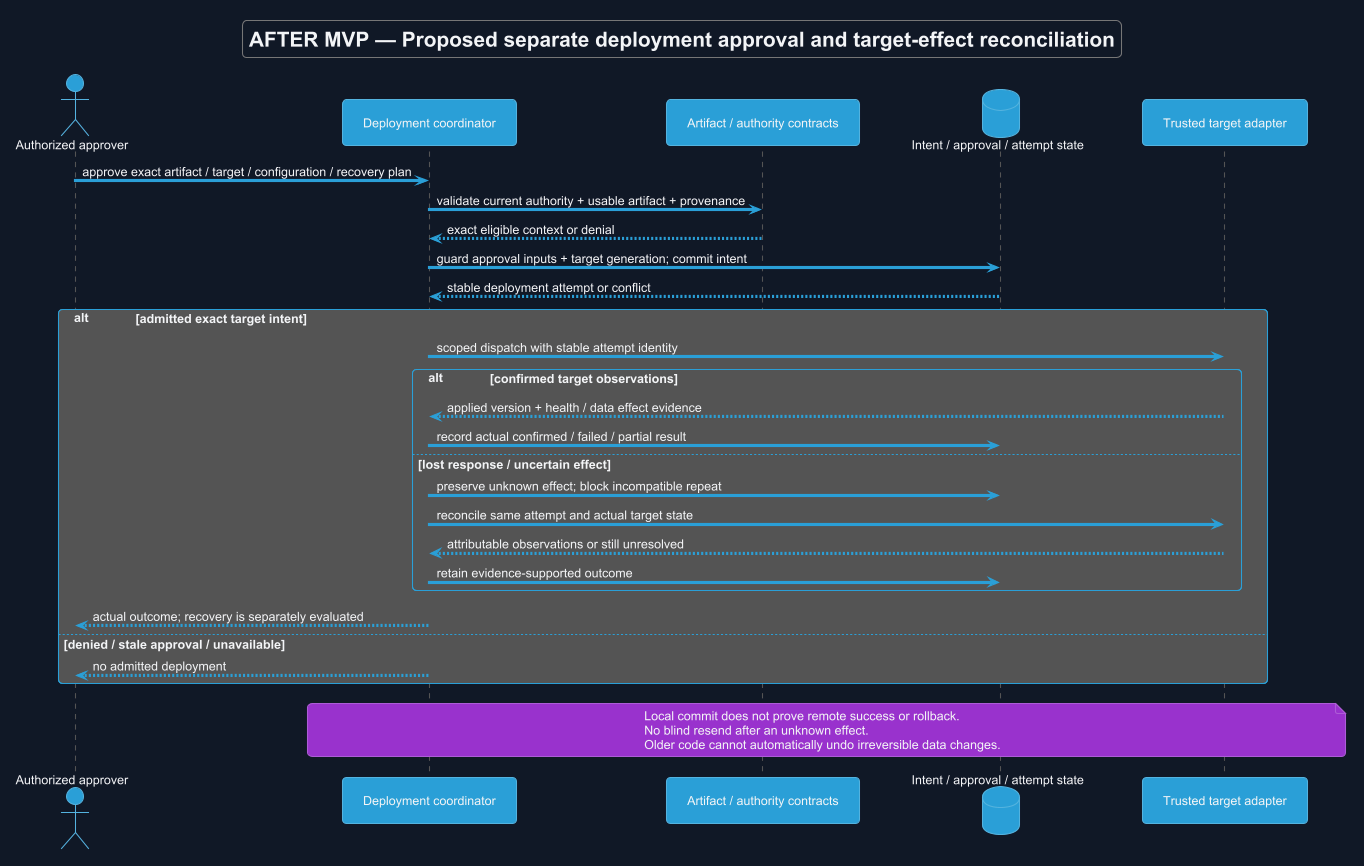

The diagram above was rendered by PlantUML. Its source (embedded in the PNG):
@startuml
!theme cyborg
skinparam backgroundColor #111827
skinparam defaultFontColor #F3F4F6
title AFTER MVP — Proposed separate deployment approval and target-effect reconciliation
skinparam backgroundColor #111827
skinparam shadowing false
skinparam defaultFontName Arial

actor "Authorized approver" as A
participant "Deployment coordinator" as C
participant "Artifact / authority contracts" as F
database "Intent / approval / attempt state" as DB
participant "Trusted target adapter" as T
A -> C : approve exact artifact / target / configuration / recovery plan
C -> F : validate current authority + usable artifact + provenance
F --> C : exact eligible context or denial
C -> DB : guard approval inputs + target generation; commit intent
DB --> C : stable deployment attempt or conflict
alt admitted exact target intent
 C -> T : scoped dispatch with stable attempt identity
 alt confirmed target observations
  T --> C : applied version + health / data effect evidence
  C -> DB : record actual confirmed / failed / partial result
 else lost response / uncertain effect
  C -> DB : preserve unknown effect; block incompatible repeat
  C -> T : reconcile same attempt and actual target state
  T --> C : attributable observations or still unresolved
  C -> DB : retain evidence-supported outcome
 end
 C --> A : actual outcome; recovery is separately evaluated
else denied / stale approval / unavailable
 C --> A : no admitted deployment
end
note over C,T
 Local commit does not prove remote success or rollback.
 No blind resend after an unknown effect.
 Older code cannot automatically undo irreversible data changes.
end note
@enduml